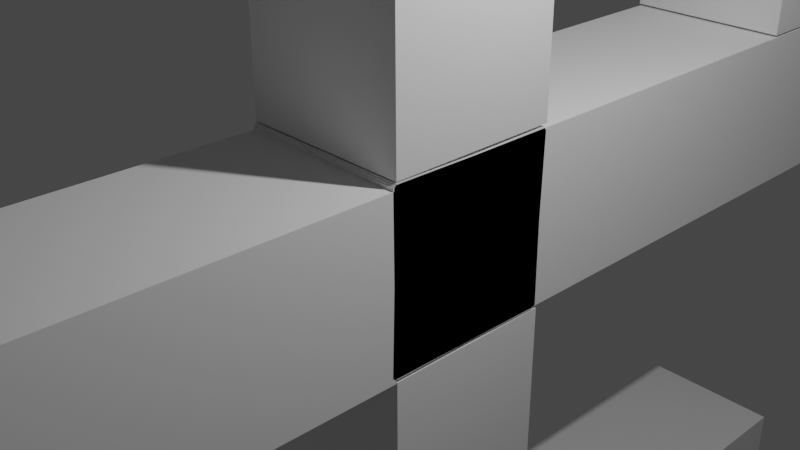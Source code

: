 # Source: friendship_wheel.blend  (saved by Blender 3.1.7; exported with 4.5.12 LTS)
import bpy
from mathutils import Matrix  # noqa: F401  (used for matrix-valued properties, if any)

bpy.ops.wm.read_factory_settings(use_empty=True)
scene = bpy.context.scene
scene.name = 'Scene'

# ---- collections
col_collection = bpy.data.collections.new('Collection'); scene.collection.children.link(col_collection)

# ---- materials (node trees are filled in below, after node groups)
mat_material = bpy.data.materials.new('Material')
mat_material.alpha_threshold = 0.0
mat_material.use_transparent_shadow = False
mat_material.line_color = (0.0, 0.0, 0.0, 1.0)
mat_material_001 = bpy.data.materials.new('Material.001')
mat_material_001.alpha_threshold = 0.0
mat_material_001.use_transparent_shadow = False
mat_material_001.line_color = (0.0, 0.0, 0.0, 1.0)
mat_material_002 = bpy.data.materials.new('Material.002')
mat_material_002.alpha_threshold = 0.0
mat_material_002.use_transparent_shadow = False
mat_material_002.line_color = (0.0, 0.0, 0.0, 1.0)
mat_material_003 = bpy.data.materials.new('Material.003')
mat_material_003.alpha_threshold = 0.0
mat_material_003.use_transparent_shadow = False
mat_material_003.line_color = (0.0, 0.0, 0.0, 1.0)

# ---- material node trees
mat_material.use_nodes = True; mat_material.node_tree.nodes.clear()
_N = mat_material.node_tree.nodes; _L = mat_material.node_tree.links
n0 = _N.new('ShaderNodeOutputMaterial'); n0.name = 'Material Output'; n0.location = (300, 300)
n1 = _N.new('ShaderNodeBsdfPrincipled'); n1.name = 'Principled BSDF'; n1.location = (10, 300)
n1.distribution = 'GGX'
n1.subsurface_method = 'RANDOM_WALK_SKIN'
n1.inputs[2].default_value = 0.4
n1.inputs[3].default_value = 1.45
n1.inputs[27].default_value = (0.0, 0.0, 0.0, 1.0)
n1.inputs[28].default_value = 1.0
_L.new(n1.outputs[0], n0.inputs[0])
n0.is_active_output = True
mat_material_001.use_nodes = True; mat_material_001.node_tree.nodes.clear()
_N = mat_material_001.node_tree.nodes; _L = mat_material_001.node_tree.links
n0 = _N.new('ShaderNodeOutputMaterial'); n0.name = 'Material Output'; n0.location = (300, 300)
n1 = _N.new('ShaderNodeBsdfPrincipled'); n1.name = 'Principled BSDF'; n1.location = (10, 300)
n1.distribution = 'GGX'
n1.subsurface_method = 'RANDOM_WALK_SKIN'
n1.inputs[2].default_value = 0.4
n1.inputs[3].default_value = 1.45
n1.inputs[27].default_value = (0.0, 0.0, 0.0, 1.0)
n1.inputs[28].default_value = 1.0
_L.new(n1.outputs[0], n0.inputs[0])
n0.is_active_output = True
mat_material_002.use_nodes = True; mat_material_002.node_tree.nodes.clear()
_N = mat_material_002.node_tree.nodes; _L = mat_material_002.node_tree.links
n0 = _N.new('ShaderNodeOutputMaterial'); n0.name = 'Material Output'; n0.location = (300, 300)
n1 = _N.new('ShaderNodeBsdfPrincipled'); n1.name = 'Principled BSDF'; n1.location = (10, 300)
n1.distribution = 'GGX'
n1.subsurface_method = 'RANDOM_WALK_SKIN'
n1.inputs[2].default_value = 0.4
n1.inputs[3].default_value = 1.45
n1.inputs[27].default_value = (0.0, 0.0, 0.0, 1.0)
n1.inputs[28].default_value = 1.0
_L.new(n1.outputs[0], n0.inputs[0])
n0.is_active_output = True
mat_material_003.use_nodes = True; mat_material_003.node_tree.nodes.clear()
_N = mat_material_003.node_tree.nodes; _L = mat_material_003.node_tree.links
n0 = _N.new('ShaderNodeOutputMaterial'); n0.name = 'Material Output'; n0.location = (300, 300)
n1 = _N.new('ShaderNodeBsdfPrincipled'); n1.name = 'Principled BSDF'; n1.location = (10, 300)
n1.distribution = 'GGX'
n1.subsurface_method = 'RANDOM_WALK_SKIN'
n1.inputs[2].default_value = 0.4
n1.inputs[3].default_value = 1.45
n1.inputs[27].default_value = (0.0, 0.0, 0.0, 1.0)
n1.inputs[28].default_value = 1.0
_L.new(n1.outputs[0], n0.inputs[0])
n0.is_active_output = True

# ---- world
world_world = bpy.data.worlds.new('World'); scene.world = world_world
world_world.use_nodes = True; world_world.node_tree.nodes.clear()
_N = world_world.node_tree.nodes; _L = world_world.node_tree.links
n0 = _N.new('ShaderNodeOutputWorld'); n0.name = 'World Output'; n0.location = (300, 300)
n1 = _N.new('ShaderNodeBackground'); n1.name = 'Background'; n1.location = (10, 300)
n1.inputs[0].default_value = (0.05088, 0.05088, 0.05088, 1.0)
_L.new(n1.outputs[0], n0.inputs[0])
n0.is_active_output = True
world_world.color = (0.05088, 0.05088, 0.05088)
world_world.use_sun_shadow = False
world_world.sun_shadow_jitter_overblur = 0.0

# ---- cameras
cam_camera = bpy.data.cameras.new('Camera')
cam_camera.clip_end = 100.0
cam_camera.ortho_scale = 7.314

# ---- lights
light_light = bpy.data.lights.new('Light', 'POINT')
light_light.transmission_factor = 0.0
light_light.energy = 1000.0
light_light.shadow_soft_size = 0.1
light_light.shadow_maximum_resolution = 0.006
light_light.use_absolute_resolution = True

# ---- meshes
me_cube = bpy.data.meshes.new('Cube')
me_cube.from_pydata([(1.0, 1.0, 1.0), (1.0, 1.0, -1.0), (1.0, -1.0, 1.0), (1.0, -1.0, -1.0), (-1.0, 1.0, 1.0), (-1.0, 1.0, -1.0), (-1.0, -1.0, 1.0), (-1.0, -1.0, -1.0), (1.0, -1.012, 0.9879), (1.0, 0.9879, 1.012), (1.0, -0.9879, -1.012), (1.0, 1.012, -0.9879), (-1.0, -1.012, 0.9879), (-1.0, 0.9879, 1.012), (-1.0, -0.9879, -1.012), (-1.0, 1.012, -0.9879), (1.0, 0.9916, -1.008), (1.0, -1.008, -0.9916), (1.0, 1.008, 0.9916), (1.0, -0.9916, 1.008), (-1.0, 0.9916, -1.008), (-1.0, -1.008, -0.9916), (-1.0, 1.008, 0.9916), (-1.0, -0.9916, 1.008), (1.0, -1.02, -0.9794), (1.0, -0.9794, 1.02), (1.0, 0.9794, -1.02), (1.0, 1.02, 0.9794), (-1.0, -1.02, -0.9794), (-1.0, -0.9794, 1.02), (-1.0, 0.9794, -1.02), (-1.0, 1.02, 0.9794)], [], [(0, 4, 6, 2), (3, 2, 6, 7), (7, 6, 4, 5), (5, 1, 3, 7), (1, 0, 2, 3), (5, 4, 0, 1), (8, 12, 14, 10), (11, 10, 14, 15), (15, 14, 12, 13), (13, 9, 11, 15), (9, 8, 10, 11), (13, 12, 8, 9), (16, 20, 22, 18), (19, 18, 22, 23), (23, 22, 20, 21), (21, 17, 19, 23), (17, 16, 18, 19), (21, 20, 16, 17), (24, 28, 30, 26), (27, 26, 30, 31), (31, 30, 28, 29), (29, 25, 27, 31), (25, 24, 26, 27), (29, 28, 24, 25)])
me_cube.polygons.foreach_set('material_index', [0, 0, 0, 0, 0, 0, 1, 1, 1, 1, 1, 1, 2, 2, 2, 2, 2, 2, 3, 3, 3, 3, 3, 3])
_uv = me_cube.uv_layers.new(name='UVMap')
_uv.uv.foreach_set('vector', [0.625, 0.5, 0.875, 0.5, 0.875, 0.75, 0.625, 0.75, 0.375, 0.75, 0.625, 0.75, 0.625, 1.0, 0.375, 1.0, 0.375, 0.0, 0.625, 0.0, 0.625, 0.25, 0.375, 0.25, 0.125, 0.5, 0.375, 0.5, 0.375, 0.75, 0.125, 0.75, 0.375, 0.5, 0.625, 0.5, 0.625, 0.75, 0.375, 0.75, 0.375, 0.25, 0.625, 0.25, 0.625, 0.5, 0.375, 0.5, 0.625, 0.5, 0.875, 0.5, 0.875, 0.75, 0.625, 0.75, 0.375, 0.75, 0.625, 0.75, 0.625, 1.0, 0.375, 1.0, 0.375, 0.0, 0.625, 0.0, 0.625, 0.25, 0.375, 0.25, 0.125, 0.5, 0.375, 0.5, 0.375, 0.75, 0.125, 0.75, 0.375, 0.5, 0.625, 0.5, 0.625, 0.75, 0.375, 0.75, 0.375, 0.25, 0.625, 0.25, 0.625, 0.5, 0.375, 0.5, 0.625, 0.5, 0.875, 0.5, 0.875, 0.75, 0.625, 0.75, 0.375, 0.75, 0.625, 0.75, 0.625, 1.0, 0.375, 1.0, 0.375, 0.0, 0.625, 0.0, 0.625, 0.25, 0.375, 0.25, 0.125, 0.5, 0.375, 0.5, 0.375, 0.75, 0.125, 0.75, 0.375, 0.5, 0.625, 0.5, 0.625, 0.75, 0.375, 0.75, 0.375, 0.25, 0.625, 0.25, 0.625, 0.5, 0.375, 0.5, 0.625, 0.5, 0.875, 0.5, 0.875, 0.75, 0.625, 0.75, 0.375, 0.75, 0.625, 0.75, 0.625, 1.0, 0.375, 1.0, 0.375, 0.0, 0.625, 0.0, 0.625, 0.25, 0.375, 0.25, 0.125, 0.5, 0.375, 0.5, 0.375, 0.75, 0.125, 0.75, 0.375, 0.5, 0.625, 0.5, 0.625, 0.75, 0.375, 0.75, 0.375, 0.25, 0.625, 0.25, 0.625, 0.5, 0.375, 0.5])
me_cube.materials.append(mat_material)
me_cube.materials.append(mat_material_001)
me_cube.materials.append(mat_material_002)
me_cube.materials.append(mat_material_003)
me_cube.use_remesh_preserve_volume = False
me_cube.use_remesh_preserve_attributes = False
me_cube.use_mirror_vertex_groups = False
me_cube.update()
me_cube_001 = bpy.data.meshes.new('Cube.001')
me_cube_001.from_pydata([(-1.0, -1.0, -1.0), (-1.0, -1.0, 1.0), (-1.0, 1.0, -1.0), (-1.0, 1.0, 1.0), (1.0, -1.0, -1.0), (1.0, -1.0, 1.0), (1.0, 1.0, -1.0), (1.0, 1.0, 1.0)], [], [(0, 1, 3, 2), (2, 3, 7, 6), (6, 7, 5, 4), (4, 5, 1, 0), (2, 6, 4, 0), (7, 3, 1, 5)])
_uv = me_cube_001.uv_layers.new(name='UVMap')
_uv.uv.foreach_set('vector', [0.375, 0.0, 0.625, 0.0, 0.625, 0.25, 0.375, 0.25, 0.375, 0.25, 0.625, 0.25, 0.625, 0.5, 0.375, 0.5, 0.375, 0.5, 0.625, 0.5, 0.625, 0.75, 0.375, 0.75, 0.375, 0.75, 0.625, 0.75, 0.625, 1.0, 0.375, 1.0, 0.125, 0.5, 0.375, 0.5, 0.375, 0.75, 0.125, 0.75, 0.625, 0.5, 0.875, 0.5, 0.875, 0.75, 0.625, 0.75])
me_cube_001.use_remesh_fix_poles = True
me_cube_001.use_remesh_preserve_attributes = False
me_cube_001.update()
me_cube_002 = bpy.data.meshes.new('Cube.002')
me_cube_002.from_pydata([(-1.0, -1.0, -1.0), (-1.0, -1.0, 1.0), (-1.0, 1.0, -1.0), (-1.0, 1.0, 1.0), (1.0, -1.0, -1.0), (1.0, -1.0, 1.0), (1.0, 1.0, -1.0), (1.0, 1.0, 1.0)], [], [(0, 1, 3, 2), (2, 3, 7, 6), (6, 7, 5, 4), (4, 5, 1, 0), (2, 6, 4, 0), (7, 3, 1, 5)])
_uv = me_cube_002.uv_layers.new(name='UVMap')
_uv.uv.foreach_set('vector', [0.375, 0.0, 0.625, 0.0, 0.625, 0.25, 0.375, 0.25, 0.375, 0.25, 0.625, 0.25, 0.625, 0.5, 0.375, 0.5, 0.375, 0.5, 0.625, 0.5, 0.625, 0.75, 0.375, 0.75, 0.375, 0.75, 0.625, 0.75, 0.625, 1.0, 0.375, 1.0, 0.125, 0.5, 0.375, 0.5, 0.375, 0.75, 0.125, 0.75, 0.625, 0.5, 0.875, 0.5, 0.875, 0.75, 0.625, 0.75])
me_cube_002.use_remesh_fix_poles = True
me_cube_002.use_remesh_preserve_attributes = False
me_cube_002.update()
me_cube_003 = bpy.data.meshes.new('Cube.003')
me_cube_003.from_pydata([(-1.0, -1.0, -1.0), (-1.0, -1.0, 1.0), (-1.0, 1.0, -1.0), (-1.0, 1.0, 1.0), (1.0, -1.0, -1.0), (1.0, -1.0, 1.0), (1.0, 1.0, -1.0), (1.0, 1.0, 1.0)], [], [(0, 1, 3, 2), (2, 3, 7, 6), (6, 7, 5, 4), (4, 5, 1, 0), (2, 6, 4, 0), (7, 3, 1, 5)])
_uv = me_cube_003.uv_layers.new(name='UVMap')
_uv.uv.foreach_set('vector', [0.375, 0.0, 0.625, 0.0, 0.625, 0.25, 0.375, 0.25, 0.375, 0.25, 0.625, 0.25, 0.625, 0.5, 0.375, 0.5, 0.375, 0.5, 0.625, 0.5, 0.625, 0.75, 0.375, 0.75, 0.375, 0.75, 0.625, 0.75, 0.625, 1.0, 0.375, 1.0, 0.125, 0.5, 0.375, 0.5, 0.375, 0.75, 0.125, 0.75, 0.625, 0.5, 0.875, 0.5, 0.875, 0.75, 0.625, 0.75])
me_cube_003.use_remesh_fix_poles = True
me_cube_003.use_remesh_preserve_attributes = False
me_cube_003.update()
me_cube_004 = bpy.data.meshes.new('Cube.004')
me_cube_004.from_pydata([(-1.0, -1.0, -1.0), (-1.0, -1.0, 1.0), (-1.0, 1.0, -1.0), (-1.0, 1.0, 1.0), (1.0, -1.0, -1.0), (1.0, -1.0, 1.0), (1.0, 1.0, -1.0), (1.0, 1.0, 1.0)], [], [(0, 1, 3, 2), (2, 3, 7, 6), (6, 7, 5, 4), (4, 5, 1, 0), (2, 6, 4, 0), (7, 3, 1, 5)])
_uv = me_cube_004.uv_layers.new(name='UVMap')
_uv.uv.foreach_set('vector', [0.375, 0.0, 0.625, 0.0, 0.625, 0.25, 0.375, 0.25, 0.375, 0.25, 0.625, 0.25, 0.625, 0.5, 0.375, 0.5, 0.375, 0.5, 0.625, 0.5, 0.625, 0.75, 0.375, 0.75, 0.375, 0.75, 0.625, 0.75, 0.625, 1.0, 0.375, 1.0, 0.125, 0.5, 0.375, 0.5, 0.375, 0.75, 0.125, 0.75, 0.625, 0.5, 0.875, 0.5, 0.875, 0.75, 0.625, 0.75])
me_cube_004.use_remesh_fix_poles = True
me_cube_004.use_remesh_preserve_attributes = False
me_cube_004.update()
me_cube_007 = bpy.data.meshes.new('Cube.007')
me_cube_007.from_pydata([(-1.0, -1.0, -1.0), (-1.0, -1.0, 1.0), (-1.0, 1.0, -1.0), (-1.0, 1.0, 1.0), (1.0, -1.0, -1.0), (1.0, -1.0, 1.0), (1.0, 1.0, -1.0), (1.0, 1.0, 1.0)], [], [(0, 1, 3, 2), (2, 3, 7, 6), (6, 7, 5, 4), (4, 5, 1, 0), (2, 6, 4, 0), (7, 3, 1, 5)])
_uv = me_cube_007.uv_layers.new(name='UVMap')
_uv.uv.foreach_set('vector', [0.375, 0.0, 0.625, 0.0, 0.625, 0.25, 0.375, 0.25, 0.375, 0.25, 0.625, 0.25, 0.625, 0.5, 0.375, 0.5, 0.375, 0.5, 0.625, 0.5, 0.625, 0.75, 0.375, 0.75, 0.375, 0.75, 0.625, 0.75, 0.625, 1.0, 0.375, 1.0, 0.125, 0.5, 0.375, 0.5, 0.375, 0.75, 0.125, 0.75, 0.625, 0.5, 0.875, 0.5, 0.875, 0.75, 0.625, 0.75])
me_cube_007.use_remesh_fix_poles = True
me_cube_007.use_remesh_preserve_attributes = False
me_cube_007.update()
me_cube_008 = bpy.data.meshes.new('Cube.008')
me_cube_008.from_pydata([(-1.0, -1.0, -1.0), (-1.0, -1.0, 1.0), (-1.0, 1.0, -1.0), (-1.0, 1.0, 1.0), (1.0, -1.0, -1.0), (1.0, -1.0, 1.0), (1.0, 1.0, -1.0), (1.0, 1.0, 1.0)], [], [(0, 1, 3, 2), (2, 3, 7, 6), (6, 7, 5, 4), (4, 5, 1, 0), (2, 6, 4, 0), (7, 3, 1, 5)])
_uv = me_cube_008.uv_layers.new(name='UVMap')
_uv.uv.foreach_set('vector', [0.375, 0.0, 0.625, 0.0, 0.625, 0.25, 0.375, 0.25, 0.375, 0.25, 0.625, 0.25, 0.625, 0.5, 0.375, 0.5, 0.375, 0.5, 0.625, 0.5, 0.625, 0.75, 0.375, 0.75, 0.375, 0.75, 0.625, 0.75, 0.625, 1.0, 0.375, 1.0, 0.125, 0.5, 0.375, 0.5, 0.375, 0.75, 0.125, 0.75, 0.625, 0.5, 0.875, 0.5, 0.875, 0.75, 0.625, 0.75])
me_cube_008.use_remesh_fix_poles = True
me_cube_008.use_remesh_preserve_attributes = False
me_cube_008.update()
me_cube_009 = bpy.data.meshes.new('Cube.009')
me_cube_009.from_pydata([(-1.0, -1.0, -1.0), (-1.0, -1.0, 1.0), (-1.0, 1.0, -1.0), (-1.0, 1.0, 1.0), (1.0, -1.0, -1.0), (1.0, -1.0, 1.0), (1.0, 1.0, -1.0), (1.0, 1.0, 1.0)], [], [(0, 1, 3, 2), (2, 3, 7, 6), (6, 7, 5, 4), (4, 5, 1, 0), (2, 6, 4, 0), (7, 3, 1, 5)])
_uv = me_cube_009.uv_layers.new(name='UVMap')
_uv.uv.foreach_set('vector', [0.375, 0.0, 0.625, 0.0, 0.625, 0.25, 0.375, 0.25, 0.375, 0.25, 0.625, 0.25, 0.625, 0.5, 0.375, 0.5, 0.375, 0.5, 0.625, 0.5, 0.625, 0.75, 0.375, 0.75, 0.375, 0.75, 0.625, 0.75, 0.625, 1.0, 0.375, 1.0, 0.125, 0.5, 0.375, 0.5, 0.375, 0.75, 0.125, 0.75, 0.625, 0.5, 0.875, 0.5, 0.875, 0.75, 0.625, 0.75])
me_cube_009.use_remesh_fix_poles = True
me_cube_009.use_remesh_preserve_attributes = False
me_cube_009.update()
me_cube_010 = bpy.data.meshes.new('Cube.010')
me_cube_010.from_pydata([(-1.0, -1.0, -1.0), (-1.0, -1.0, 1.0), (-1.0, 1.0, -1.0), (-1.0, 1.0, 1.0), (1.0, -1.0, -1.0), (1.0, -1.0, 1.0), (1.0, 1.0, -1.0), (1.0, 1.0, 1.0)], [], [(0, 1, 3, 2), (2, 3, 7, 6), (6, 7, 5, 4), (4, 5, 1, 0), (2, 6, 4, 0), (7, 3, 1, 5)])
_uv = me_cube_010.uv_layers.new(name='UVMap')
_uv.uv.foreach_set('vector', [0.375, 0.0, 0.625, 0.0, 0.625, 0.25, 0.375, 0.25, 0.375, 0.25, 0.625, 0.25, 0.625, 0.5, 0.375, 0.5, 0.375, 0.5, 0.625, 0.5, 0.625, 0.75, 0.375, 0.75, 0.375, 0.75, 0.625, 0.75, 0.625, 1.0, 0.375, 1.0, 0.125, 0.5, 0.375, 0.5, 0.375, 0.75, 0.125, 0.75, 0.625, 0.5, 0.875, 0.5, 0.875, 0.75, 0.625, 0.75])
me_cube_010.use_remesh_fix_poles = True
me_cube_010.use_remesh_preserve_attributes = False
me_cube_010.update()

# ---- objects
ob_cube = bpy.data.objects.new('Cube', me_cube)
ob_light = bpy.data.objects.new('Light', light_light)
ob_camera = bpy.data.objects.new('Camera', cam_camera)
ob_cube_001 = bpy.data.objects.new('Cube.001', me_cube_001)
ob_cube_002 = bpy.data.objects.new('Cube.002', me_cube_002)
ob_cube_003 = bpy.data.objects.new('Cube.003', me_cube_003)
ob_cube_004 = bpy.data.objects.new('Cube.004', me_cube_004)
ob_cube_007 = bpy.data.objects.new('Cube.007', me_cube_007)
ob_cube_008 = bpy.data.objects.new('Cube.008', me_cube_008)
ob_cube_009 = bpy.data.objects.new('Cube.009', me_cube_009)
ob_cube_010 = bpy.data.objects.new('Cube.010', me_cube_010)

# ---- transforms, parenting, visibility, modifiers, constraints
ob_cube.location = (0.0, 0.0, 0.0)
ob_cube.lock_rotations_4d = False
ob_cube.empty_display_type = 'ARROWS'
ob_cube.lineart.crease_threshold = 0.0
ob_light.location = (4.076, 1.005, 5.904)
ob_light.rotation_euler = (0.6503, 0.05522, 1.866)
ob_light.lock_rotations_4d = False
ob_light.empty_display_type = 'ARROWS'
ob_light.color = (0.0, 0.0, 0.0, 0.0)
ob_light.lineart.crease_threshold = 0.0
ob_camera.location = (7.359, -6.926, 4.958)
ob_camera.rotation_euler = (1.109, 0.0, 0.8149)
ob_camera.lock_rotations_4d = False
ob_camera.empty_display_type = 'ARROWS'
ob_camera.color = (0.0, 0.0, 0.0, 0.0)
ob_camera.display_type = 'WIRE'
ob_camera.lineart.crease_threshold = 0.0
ob_cube_001.parent = ob_cube
ob_cube_001.location = (0.0, 4.122, 0.0)
ob_cube_001.scale = (1.0, 3.134, 1.0)
ob_cube_002.parent = ob_cube_001
ob_cube_002.matrix_parent_inverse = Matrix(((1.0, -0.0, 0.0, -0.0), (-0.0, 0.3191, -0.0, -1.315), (0.0, -0.0, 1.0, -0.0), (-0.0, 0.0, -0.0, 1.0)))
ob_cube_002.location = (0.0, 6.318, 3.889)
ob_cube_002.scale = (1.0, 1.0, 2.862)
ob_cube_003.parent = ob_cube_004
ob_cube_003.matrix_parent_inverse = Matrix(((1.0, -0.0, 0.0, -0.0), (-0.0, 0.3191, -0.0, -1.315), (0.0, -0.0, 1.0, -0.0), (-0.0, 0.0, -0.0, 1.0)))
ob_cube_003.location = (0.0, 6.318, 3.889)
ob_cube_003.scale = (1.0, 1.0, 2.862)
ob_cube_004.parent = ob_cube
ob_cube_004.location = (9.268e-16, 0.04624, -4.174)
ob_cube_004.rotation_euler = (-1.567, -0.0, 0.0)
ob_cube_004.scale = (1.0, 3.134, 1.0)
ob_cube_007.parent = ob_cube
ob_cube_007.location = (8.703e-18, -4.108, -0.03919)
ob_cube_007.rotation_euler = (-3.145, -7.386e-19, -4.441e-16)
ob_cube_007.scale = (1.0, 3.134, 1.0)
ob_cube_008.parent = ob_cube_007
ob_cube_008.matrix_parent_inverse = Matrix(((1.0, -0.0, 0.0, -0.0), (-0.0, 0.3191, -0.0, -1.315), (0.0, -0.0, 1.0, -0.0), (-0.0, 0.0, -0.0, 1.0)))
ob_cube_008.location = (0.0, 6.318, 3.889)
ob_cube_008.scale = (1.0, 1.0, 2.862)
ob_cube_009.parent = ob_cube_010
ob_cube_009.matrix_parent_inverse = Matrix(((1.0, -0.0, 0.0, -0.0), (-0.0, 0.3191, -0.0, -1.315), (0.0, -0.0, 1.0, -0.0), (-0.0, 0.0, -0.0, 1.0)))
ob_cube_009.location = (0.0, 6.318, 3.889)
ob_cube_009.scale = (1.0, 1.0, 2.862)
ob_cube_010.parent = ob_cube
ob_cube_010.location = (-9.268e-16, 0.007046, 4.174)
ob_cube_010.rotation_euler = (1.577, -2.22e-16, -2.235e-16)
ob_cube_010.scale = (1.0, 3.134, 1.0)

# ---- collection membership
col_collection.objects.link(ob_cube)
col_collection.objects.link(ob_light)
col_collection.objects.link(ob_camera)
col_collection.objects.link(ob_cube_001)
col_collection.objects.link(ob_cube_002)
col_collection.objects.link(ob_cube_003)
col_collection.objects.link(ob_cube_004)
col_collection.objects.link(ob_cube_007)
col_collection.objects.link(ob_cube_008)
col_collection.objects.link(ob_cube_009)
col_collection.objects.link(ob_cube_010)

# ---- scene / render settings (as saved in the file)
scene.camera = ob_camera
scene.frame_start = 1; scene.frame_end = 360; scene.frame_set(0)
scene.render.engine = 'BLENDER_EEVEE_NEXT'
scene.cycles.sampling_pattern = 'TABULATED_SOBOL'
scene.cycles.use_light_tree = False
scene.view_settings.view_transform = 'Filmic'
bpy.context.view_layer.update()
